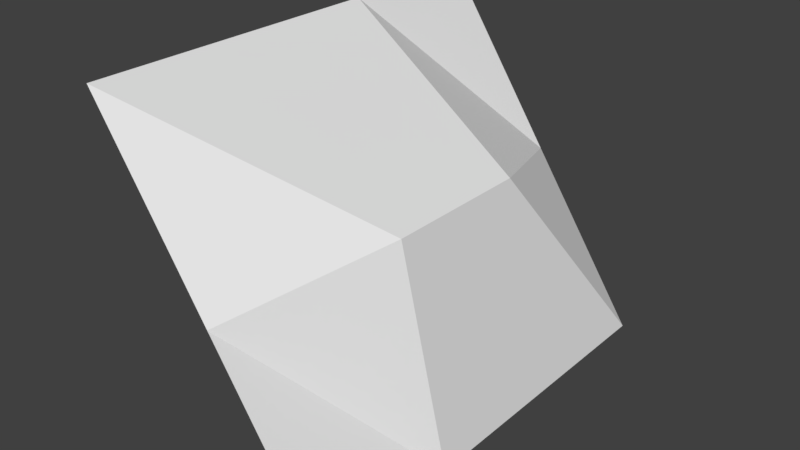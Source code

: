 # Source: Mod_Cliff_Top.blend  (saved by Blender 2.80.75; exported with 4.5.12 LTS)
import bpy
from mathutils import Matrix  # noqa: F401  (used for matrix-valued properties, if any)

bpy.ops.wm.read_factory_settings(use_empty=True)
scene = bpy.context.scene
scene.name = 'Scene'

# ---- collections
col_collection_1 = bpy.data.collections.new('Collection 1'); scene.collection.children.link(col_collection_1)

# ---- materials (node trees are filled in below, after node groups)
mat_tileset = bpy.data.materials.new('Tileset')
mat_tileset.alpha_threshold = 0.0
mat_tileset.use_transparent_shadow = False
mat_tileset.roughness = 0.5
mat_tileset.line_color = (0.0, 0.0, 0.0, 1.0)

# ---- material node trees

# ---- world
world_world = bpy.data.worlds.new('World'); scene.world = world_world
world_world.color = (0.05088, 0.05088, 0.05088)
world_world.use_sun_shadow = False
world_world.sun_shadow_jitter_overblur = 0.0
world_world.cycles.sampling_method = 'MANUAL'

# ---- meshes
me_cube = bpy.data.meshes.new('Cube')
me_cube.from_pydata([(0.5, 0.5, 0.0), (0.5, -0.5, 0.0), (0.0, -0.5, 0.75), (0.0, 0.5, 0.75), (0.25, -0.5, 0.375), (0.392, 0.1667, 0.4595), (0.392, -0.1667, 0.4595), (0.25, 0.5, 0.375), (0.5, 0.1667, 0.0), (0.5, -0.1667, 0.0), (0.0, -0.1667, 0.75), (0.0, 0.1667, 0.75)], [], [(10, 6, 5, 11), (6, 9, 8, 5), (2, 4, 6, 10), (11, 5, 7, 3), (4, 1, 9, 6), (5, 8, 0, 7)])
_uv = me_cube.uv_layers.new(name='UVMap')
_uv.uv.foreach_set('vector', [0.1875, 0.9375, 0.1875, 0.75, 0.3125, 0.75, 0.3125, 0.9375, 0.1875, 0.5625, 0.1875, 0.375, 0.3125, 0.375, 0.3125, 0.5625, 0.0625, 0.9375, 0.0625, 0.75, 0.1875, 0.75, 0.1875, 0.9375, 0.3125, 0.9375, 0.3125, 0.75, 0.4375, 0.75, 0.4375, 0.9375, 0.0625, 0.5625, 0.0625, 0.375, 0.1875, 0.375, 0.1875, 0.5625, 0.3125, 0.5625, 0.3125, 0.375, 0.4375, 0.375, 0.4375, 0.5625])
me_cube.materials.append(mat_tileset)
me_cube.use_remesh_preserve_volume = False
me_cube.use_remesh_preserve_attributes = False
me_cube.use_mirror_vertex_groups = False
me_cube.update()

# ---- objects
ob_model = bpy.data.objects.new('Model', me_cube)

# ---- transforms, parenting, visibility, modifiers, constraints
ob_model.location = (0.0, 0.0, 0.0)
ob_model.lock_rotations_4d = False
ob_model.empty_display_type = 'ARROWS'
ob_model.lineart.crease_threshold = 0.0
_vg = ob_model.vertex_groups.new(name='Group')

# ---- collection membership
col_collection_1.objects.link(ob_model)

# ---- scene / render settings (as saved in the file)
scene.frame_start = 1; scene.frame_end = 250; scene.frame_set(1)
scene.render.engine = 'BLENDER_EEVEE_NEXT'
scene.render.resolution_percentage = 50
scene.render.dither_intensity = 0.0
scene.cycles.use_denoising = False
scene.cycles.samples = 128
scene.cycles.sampling_pattern = 'TABULATED_SOBOL'
scene.cycles.use_adaptive_sampling = False
scene.cycles.use_light_tree = False
scene.cycles.blur_glossy = 0.0
scene.cycles.sample_clamp_indirect = 0.0
scene.view_settings.view_transform = 'Standard'
bpy.context.view_layer.update()

# ---- added for rendering (the .blend has no active camera and no usable light): camera, sun
cam_auto = bpy.data.cameras.new('AutoCamera')
cam_auto.lens = 50.0
cam_auto.sensor_width = 36.0
cam_auto.clip_end = 1000.0
ob_auto_camera = bpy.data.objects.new('AutoCamera', cam_auto)
scene.collection.objects.link(ob_auto_camera)
ob_auto_camera.location = (1.49562, -1.49475, 1.3715)
ob_auto_camera.rotation_euler = (1.09748, -7.21219e-08, 0.694738)
scene.camera = ob_auto_camera
light_auto_sun = bpy.data.lights.new('AutoSun', 'SUN')
light_auto_sun.energy = 3.0
light_auto_sun.angle = 0.0523599
ob_auto_sun = bpy.data.objects.new('AutoSun', light_auto_sun)
scene.collection.objects.link(ob_auto_sun)
ob_auto_sun.rotation_euler = (0.872665, 0.174533, 0.523599)
bpy.context.view_layer.update()
